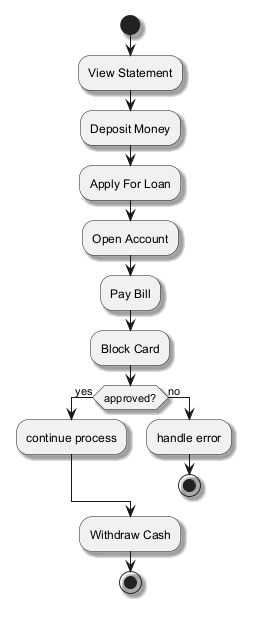

The diagram above was rendered by PlantUML. Its source (embedded in the PNG):
@startuml
skinparam shadowing true
start
:View Statement;
:Deposit Money;
:Apply For Loan;
:Open Account;
:Pay Bill;
:Block Card;
if (approved?) then (yes)
:continue process;
else (no)
:handle error;
stop
endif
:Withdraw Cash;
stop
@enduml